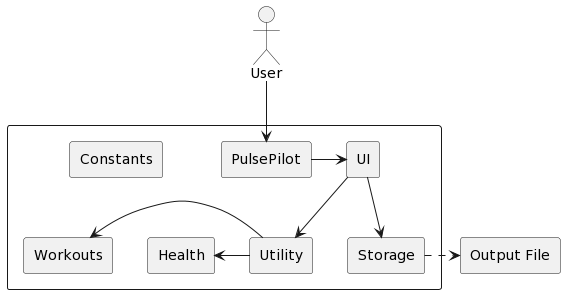

The diagram above was rendered by PlantUML. Its source (embedded in the PNG):
@startuml
skinparam componentStyle rectangle
actor User

component {
[UI]
[Utility]

[Workouts]
[PulsePilot]
[Constants]
[Storage]
[Health]
}

User -d-> [PulsePilot]

[PulsePilot] -r-> [UI]

[UI] -d-> [Utility]
[UI] -d-> [Storage]

[Utility] -l-> [Health]
[Utility] -l-> [Workouts]
[Storage] .r.> [Output File]
@enduml